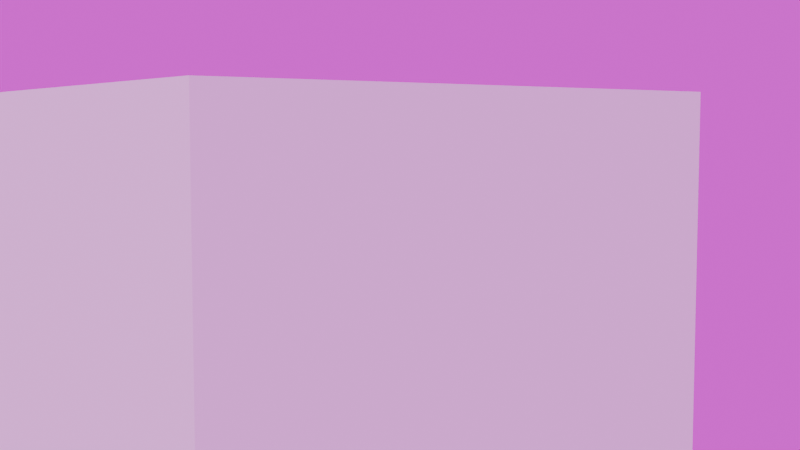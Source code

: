 # Source: cinematic_compositor_demo.blend  (saved by Blender 5.1.30; exported with 4.5.12 LTS)
import bpy
from mathutils import Matrix  # noqa: F401  (used for matrix-valued properties, if any)

bpy.ops.wm.read_factory_settings(use_empty=True)
scene = bpy.context.scene
scene.name = 'Scene'

# ---- collections
col_collection = bpy.data.collections.new('Collection'); scene.collection.children.link(col_collection)

# ---- images (referenced by path relative to the original .blend; pixels are not part of the script)
import os
ASSET_DIR = os.environ.get("B2B_ASSET_DIR", "")  # directory of the original .blend (textures are referenced by path, not embedded)
HERE = os.path.dirname(os.path.abspath(__file__))  # packed textures are extracted next to this script under _unpacked/

def load_image(name, relpath, width, height, colorspace="sRGB"):
    """Load a texture the original file referenced (path relative to the .blend, or extracted next to this script)."""
    p = next((c for c in (os.path.join(HERE, relpath), os.path.join(ASSET_DIR, relpath)) if relpath and os.path.exists(c)), "")
    if p:
        img = bpy.data.images.load(p, check_existing=True)
        img.name = name
    else:  # same state as the original file: an image datablock whose file is absent (Cycles renders it pink)
        img = bpy.data.images.new(name, width, height)
        img.source = "FILE"
        img.filepath = "//" + (relpath or name)
    img.colorspace_settings.name = colorspace
    return img
img_river_at_dusk_2k_24096056_95d3_4f01_8964_739f585c2413_exr = load_image('river-at-dusk_2K_24096056-95d3-4f01-8964-739f585c2413.exr', 'river-at-dusk_2K_24096056-95d3-4f01-8964-739f585c2413.exr', 1024, 1024, 'Linear Rec.709')

# ---- world
world_river_at_dusk_001 = bpy.data.worlds.new('River at dusk.001'); scene.world = world_river_at_dusk_001
world_river_at_dusk_001.use_nodes = True; world_river_at_dusk_001.node_tree.nodes.clear()
_N = world_river_at_dusk_001.node_tree.nodes; _L = world_river_at_dusk_001.node_tree.links
n0 = _N.new('ShaderNodeBackground'); n0.name = 'Background'; n0.location = (-200, 100)
n1 = _N.new('ShaderNodeOutputWorld'); n1.name = 'World Output'; n1.location = (200, 100)
n2 = _N.new('ShaderNodeTexEnvironment'); n2.name = 'Environment Texture'; n2.location = (-400, 0)
n2.image = img_river_at_dusk_2k_24096056_95d3_4f01_8964_739f585c2413_exr
n3 = _N.new('ShaderNodeTexCoord'); n3.name = 'Texture Coordinate'; n3.location = (-800, 0)
n4 = _N.new('ShaderNodeMapping'); n4.name = 'Mapping'; n4.location = (-600, 0)
_L.new(n0.outputs[0], n1.inputs[0])
_L.new(n2.outputs[0], n0.inputs[0])
_L.new(n3.outputs[0], n4.inputs[0])
_L.new(n4.outputs[0], n2.inputs[0])
n1.is_active_output = True

# ---- cameras
cam_camera = bpy.data.cameras.new('Camera')
cam_camera.show_name = True

# ---- meshes
me_cube = bpy.data.meshes.new('Cube')
me_cube.from_pydata([(-1.0, -1.0, -1.0), (-1.0, -1.0, 1.0), (-1.0, 1.0, -1.0), (-1.0, 1.0, 1.0), (1.0, -1.0, -1.0), (1.0, -1.0, 1.0), (1.0, 1.0, -1.0), (1.0, 1.0, 1.0)], [], [(0, 1, 3, 2), (2, 3, 7, 6), (6, 7, 5, 4), (4, 5, 1, 0), (2, 6, 4, 0), (7, 3, 1, 5)])
_uv = me_cube.uv_layers.new(name='UVMap')
_uv.uv.foreach_set('vector', [0.375, 0.0, 0.625, 0.0, 0.625, 0.25, 0.375, 0.25, 0.375, 0.25, 0.625, 0.25, 0.625, 0.5, 0.375, 0.5, 0.375, 0.5, 0.625, 0.5, 0.625, 0.75, 0.375, 0.75, 0.375, 0.75, 0.625, 0.75, 0.625, 1.0, 0.375, 1.0, 0.125, 0.5, 0.375, 0.5, 0.375, 0.75, 0.125, 0.75, 0.625, 0.5, 0.875, 0.5, 0.875, 0.75, 0.625, 0.75])
me_cube.update()

# ---- objects
ob_camera = bpy.data.objects.new('Camera', cam_camera)
ob_cube = bpy.data.objects.new('Cube', me_cube)

# ---- transforms, parenting, visibility, modifiers, constraints
ob_camera.location = (3.57, -2.251, 0.862)
ob_camera.rotation_euler = (1.486, -3.153e-07, 0.9315)
ob_camera.scale = (1.0, 1.0, 1.0)
ob_camera.show_name = True
ob_cube.location = (0.0, 0.0, 0.0)

# ---- collection membership
scene.collection.objects.link(ob_camera)
col_collection.objects.link(ob_cube)

# ---- scene / render settings (as saved in the file)
scene.camera = ob_camera
scene.frame_start = 1; scene.frame_end = 250; scene.frame_set(1)
scene.render.engine = 'CYCLES'
scene.render.bake_bias = 0.0
scene.render.bake_samples = 0
scene.cycles.samples = 512
scene.cycles.sampling_pattern = 'TABULATED_SOBOL'
scene.eevee.use_volume_custom_range = False
bpy.context.view_layer.update()

# ---- added for rendering (the .blend has no usable light): sun
light_auto_sun = bpy.data.lights.new('AutoSun', 'SUN')
light_auto_sun.energy = 3.0
light_auto_sun.angle = 0.0523599
ob_auto_sun = bpy.data.objects.new('AutoSun', light_auto_sun)
scene.collection.objects.link(ob_auto_sun)
ob_auto_sun.rotation_euler = (0.872665, 0.174533, 0.523599)
bpy.context.view_layer.update()
